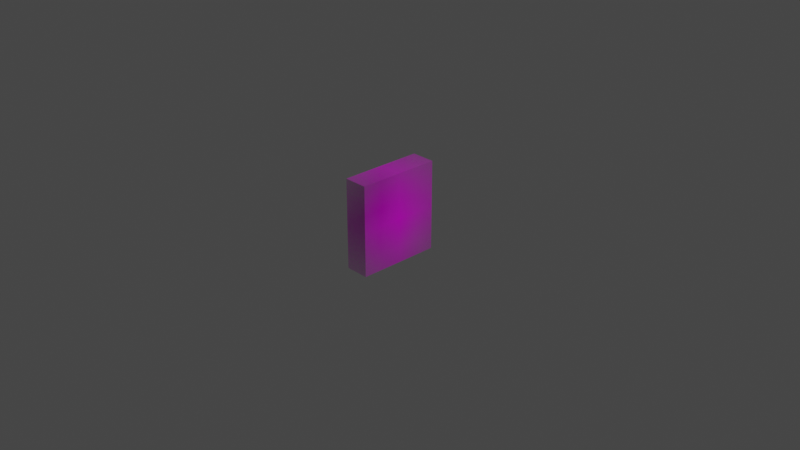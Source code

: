 # Source: lotusyogafig.blend  (saved by Blender 2.81.16; exported with 4.5.12 LTS)
import bpy
from mathutils import Matrix  # noqa: F401  (used for matrix-valued properties, if any)

bpy.ops.wm.read_factory_settings(use_empty=True)
scene = bpy.context.scene
scene.name = 'Scene'

# ---- collections
col_collection = bpy.data.collections.new('Collection'); scene.collection.children.link(col_collection)

# ---- images (referenced by path relative to the original .blend; pixels are not part of the script)
import os
ASSET_DIR = os.environ.get("B2B_ASSET_DIR", "")  # directory of the original .blend (textures are referenced by path, not embedded)
HERE = os.path.dirname(os.path.abspath(__file__))  # packed textures are extracted next to this script under _unpacked/

def load_image(name, relpath, width, height, colorspace="sRGB"):
    """Load a texture the original file referenced (path relative to the .blend, or extracted next to this script)."""
    p = next((c for c in (os.path.join(HERE, relpath), os.path.join(ASSET_DIR, relpath)) if relpath and os.path.exists(c)), "")
    if p:
        img = bpy.data.images.load(p, check_existing=True)
        img.name = name
    else:  # same state as the original file: an image datablock whose file is absent (Cycles renders it pink)
        img = bpy.data.images.new(name, width, height)
        img.source = "FILE"
        img.filepath = "//" + (relpath or name)
    img.colorspace_settings.name = colorspace
    return img
img_lotus_yoga_jpg = load_image('lotus yoga.jpg', 'lotus yoga.jpg', 1024, 1024, 'sRGB')

# ---- materials (node trees are filled in below, after node groups)
mat_lotus_yoga = bpy.data.materials.new('lotus yoga')
mat_lotus_yoga.surface_render_method = 'BLENDED'
mat_lotus_yoga.blend_method = 'BLEND'
mat_lotus_yoga.use_transparent_shadow = False

# ---- material node trees
mat_lotus_yoga.use_nodes = True; mat_lotus_yoga.node_tree.nodes.clear()
_N = mat_lotus_yoga.node_tree.nodes; _L = mat_lotus_yoga.node_tree.links
n0 = _N.new('ShaderNodeOutputMaterial'); n0.name = 'Material Output'; n0.location = (300, 300)
n1 = _N.new('ShaderNodeTexImage'); n1.name = 'Image Texture'; n1.location = (-200, 300)
n1.image = img_lotus_yoga_jpg
n1.extension = 'CLIP'
n2 = _N.new('ShaderNodeBsdfPrincipled'); n2.name = 'Principled BSDF'; n2.location = (0, 300)
n2.distribution = 'GGX'
n2.subsurface_method = 'BURLEY'
n2.inputs[3].default_value = 1.45
n2.inputs[27].default_value = (0.0, 0.0, 0.0, 1.0)
n2.inputs[28].default_value = 1.0
_L.new(n1.outputs[0], n2.inputs[0])
_L.new(n1.outputs[1], n2.inputs[4])
_L.new(n2.outputs[0], n0.inputs[0])
n0.is_active_output = True

# ---- world
world_world = bpy.data.worlds.new('World'); scene.world = world_world
world_world.use_nodes = True; world_world.node_tree.nodes.clear()
_N = world_world.node_tree.nodes; _L = world_world.node_tree.links
n0 = _N.new('ShaderNodeOutputWorld'); n0.name = 'World Output'; n0.location = (300, 300)
n1 = _N.new('ShaderNodeBackground'); n1.name = 'Background'; n1.location = (10, 300)
n1.inputs[0].default_value = (0.05088, 0.05088, 0.05088, 1.0)
_L.new(n1.outputs[0], n0.inputs[0])
n0.is_active_output = True
world_world.color = (0.05088, 0.05088, 0.05088)
world_world.use_sun_shadow = False
world_world.sun_shadow_jitter_overblur = 0.0

# ---- cameras
cam_camera = bpy.data.cameras.new('Camera')
cam_camera.clip_end = 100.0
cam_camera.ortho_scale = 7.314

# ---- lights
light_light = bpy.data.lights.new('Light', 'POINT')
light_light.transmission_factor = 0.0
light_light.energy = 1000.0
light_light.shadow_soft_size = 0.1
light_light.shadow_maximum_resolution = 0.006
light_light.use_absolute_resolution = True

# ---- meshes
me_lotus_yoga = bpy.data.meshes.new('lotus yoga')
me_lotus_yoga.from_pydata([(-0.463, -0.5, 0.0), (0.463, -0.5, 0.0), (-0.463, 0.5, 0.0), (0.463, 0.5, 0.0), (-0.463, -0.5, -0.2657), (0.463, -0.5, -0.2657), (-0.463, 0.5, -0.2657), (0.463, 0.5, -0.2657), (-0.463, -0.5, -0.2657), (0.463, -0.5, -0.2657), (-0.463, 0.5, -0.2657), (0.463, 0.5, -0.2657), (-0.463, -0.5, -0.2657), (0.463, -0.5, -0.2657), (-0.463, 0.5, -0.2657), (0.463, 0.5, -0.2657), (0.463, -0.5, 0.0), (0.463, 0.5, 0.0), (-0.463, 0.5, 0.0), (-0.463, -0.5, 0.0), (0.463, -0.5, 0.0), (0.463, 0.5, 0.0)], [], [(2, 3, 21, 18), (5, 7, 11, 9), (3, 2, 6, 7), (0, 1, 5, 4), (1, 3, 7, 5), (2, 0, 4, 6), (9, 11, 15, 13), (6, 4, 8, 10), (7, 6, 10, 11), (4, 5, 9, 8), (12, 13, 15, 14), (10, 8, 12, 14), (11, 10, 14, 15), (8, 9, 13, 12), (3, 1, 16, 17), (19, 18, 21, 20), (1, 0, 19, 20), (3, 1, 20, 21), (0, 2, 18, 19)])
_uv = me_lotus_yoga.uv_layers.new(name='UVMap')
_uv.uv.foreach_set('vector', [0.0, 1.0, 1.0, 1.0, 1.0, 1.0, 0.0, 1.0, 1.0, 0.0, 1.0, 1.0, 1.0, 1.0, 1.0, 0.0, 1.0, 1.0, 0.0, 1.0, 0.0, 1.0, 1.0, 1.0, 0.0, 0.0, 1.0, 0.0, 1.0, 0.0, 0.0, 0.0, 1.0, 0.0, 1.0, 1.0, 1.0, 1.0, 1.0, 0.0, 0.0, 1.0, 0.0, 0.0, 0.0, 0.0, 0.0, 1.0, 1.0, 0.0, 1.0, 1.0, 1.0, 1.0, 1.0, 0.0, 0.0, 1.0, 0.0, 0.0, 0.0, 0.0, 0.0, 1.0, 1.0, 1.0, 0.0, 1.0, 0.0, 1.0, 1.0, 1.0, 0.0, 0.0, 1.0, 0.0, 1.0, 0.0, 0.0, 0.0, 0.0, 0.0, 1.0, 0.0, 1.0, 1.0, 0.0, 1.0, 0.0, 1.0, 0.0, 0.0, 0.0, 0.0, 0.0, 1.0, 1.0, 1.0, 0.0, 1.0, 0.0, 1.0, 1.0, 1.0, 0.0, 0.0, 1.0, 0.0, 1.0, 0.0, 0.0, 0.0, 1.0, 1.0, 1.0, 0.0, 1.0, 0.0, 1.0, 1.0, 0.0, 0.0, 0.0, 1.0, 1.0, 1.0, 1.0, 0.0, 1.0, 0.0, 0.0, 0.0, 0.0, 0.0, 1.0, 0.0, 1.0, 1.0, 1.0, 0.0, 1.0, 0.0, 1.0, 1.0, 0.0, 0.0, 0.0, 1.0, 0.0, 1.0, 0.0, 0.0])
me_lotus_yoga.materials.append(mat_lotus_yoga)
me_lotus_yoga.use_remesh_fix_poles = True
me_lotus_yoga.use_remesh_preserve_attributes = False
me_lotus_yoga.use_mirror_vertex_groups = False
me_lotus_yoga.update()

# ---- objects
ob_light = bpy.data.objects.new('Light', light_light)
ob_camera = bpy.data.objects.new('Camera', cam_camera)
ob_lotus_yoga = bpy.data.objects.new('lotus yoga', me_lotus_yoga)

# ---- transforms, parenting, visibility, modifiers, constraints
ob_light.location = (4.076, 1.005, 5.904)
ob_light.rotation_euler = (0.6503, 0.05522, 1.866)
ob_light.lock_rotations_4d = False
ob_light.empty_display_type = 'ARROWS'
ob_light.color = (0.0, 0.0, 0.0, 0.0)
ob_light.lineart.crease_threshold = 0.0
ob_camera.location = (7.359, -6.926, 4.958)
ob_camera.rotation_euler = (1.109, 0.0, 0.8149)
ob_camera.lock_rotations_4d = False
ob_camera.empty_display_type = 'ARROWS'
ob_camera.color = (0.0, 0.0, 0.0, 0.0)
ob_camera.display_type = 'WIRE'
ob_camera.lineart.crease_threshold = 0.0
ob_lotus_yoga.location = (0.0, 0.0, 0.0)
ob_lotus_yoga.rotation_euler = (1.571, 0.0, 1.571)
ob_lotus_yoga.lineart.crease_threshold = 0.0

# ---- collection membership
col_collection.objects.link(ob_light)
col_collection.objects.link(ob_camera)
col_collection.objects.link(ob_lotus_yoga)

# ---- scene / render settings (as saved in the file)
scene.camera = ob_camera
scene.frame_start = 1; scene.frame_end = 250; scene.frame_set(1)
scene.render.engine = 'BLENDER_EEVEE_NEXT'
scene.cycles.use_denoising = False
scene.cycles.samples = 128
scene.cycles.sampling_pattern = 'TABULATED_SOBOL'
scene.cycles.use_adaptive_sampling = False
scene.cycles.use_light_tree = False
scene.view_settings.view_transform = 'Filmic'
bpy.context.view_layer.update()
